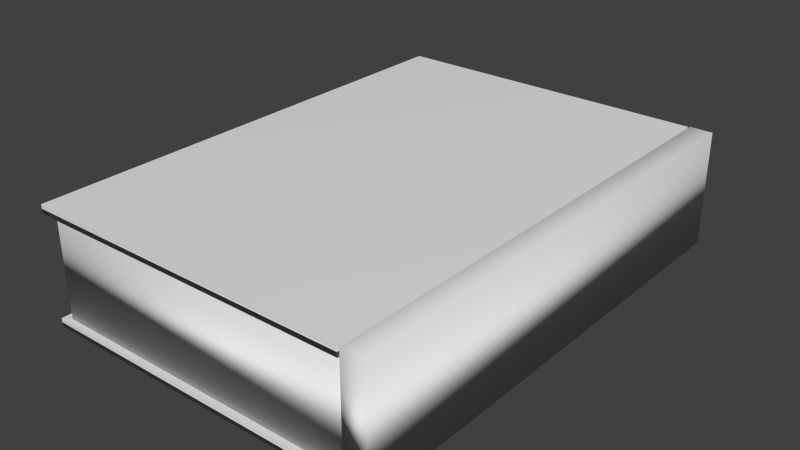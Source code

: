 # Source: book.blend  (saved by Blender 2.75.0; exported with 4.5.12 LTS)
import bpy
from mathutils import Matrix  # noqa: F401  (used for matrix-valued properties, if any)

bpy.ops.wm.read_factory_settings(use_empty=True)
scene = bpy.context.scene
scene.name = 'Scene'

# ---- collections
col_collection_1 = bpy.data.collections.new('Collection 1'); scene.collection.children.link(col_collection_1)

# ---- world
world_world = bpy.data.worlds.new('World'); scene.world = world_world
world_world.color = (0.05088, 0.05088, 0.05088)
world_world.use_sun_shadow = False
world_world.sun_shadow_jitter_overblur = 0.0
world_world.cycles.sampling_method = 'MANUAL'
world_world.cycles.sample_map_resolution = 256

# ---- meshes
me_cube_003 = bpy.data.meshes.new('Cube.003')
me_cube_003.from_pydata([(-0.07041, -1.0, -1.129), (-0.07041, -1.0, 1.129), (-0.07041, 1.0, -1.129), (-0.07041, 1.0, 1.129), (0.07041, -1.0, -1.129), (0.07041, -1.0, 1.129), (0.07041, 1.0, -1.129), (0.07041, 1.0, 1.129)], [], [(1, 3, 2, 0), (3, 7, 6, 2), (7, 5, 4, 6), (5, 1, 0, 4), (0, 2, 6, 4), (5, 7, 3, 1)])
me_cube_003.polygons.foreach_set('use_smooth', [True] * 6)
me_cube_003.use_remesh_preserve_volume = False
me_cube_003.use_remesh_preserve_attributes = False
me_cube_003.use_mirror_vertex_groups = False
me_cube_003.update()
me_cube = bpy.data.meshes.new('Cube')
me_cube.from_pydata([(-1.0, -1.0, -1.0), (-1.0, -1.0, 1.0), (-1.0, 1.0, -1.0), (-1.0, 1.0, 1.0), (1.0, -1.0, -1.0), (1.0, -1.0, 1.0), (1.0, 1.0, -1.0), (1.0, 1.0, 1.0)], [], [(1, 3, 2, 0), (3, 7, 6, 2), (7, 5, 4, 6), (5, 1, 0, 4), (0, 2, 6, 4), (5, 7, 3, 1)])
me_cube.polygons.foreach_set('use_smooth', [True] * 6)
_uv = me_cube.uv_layers.new(name='UVMap')
_uv.uv.foreach_set('vector', [0.0, 0.0, 0.0, 0.0, 0.0, 0.0, 0.0, 0.0, 0.0, 0.0, 0.0, 0.0, 0.0, 0.0, 0.0, 0.0, 0.0, 0.0, 0.0, 0.0, 0.0, 0.0, 0.0, 0.0, 0.0, 0.0, 0.0, 0.0, 0.0, 0.0, 0.0, 0.0, 0.0, 0.0, 0.0, 0.0, 0.0, 0.0, 0.0, 0.0, -0.01384, -0.00132, 1.014, -0.001321, 1.014, 0.9911, -0.01384, 0.9911])
me_cube.use_remesh_preserve_volume = False
me_cube.use_remesh_preserve_attributes = False
me_cube.use_mirror_vertex_groups = False
me_cube.update()
me_cube_002 = bpy.data.meshes.new('Cube.002')
me_cube_002.from_pydata([(-1.0, -1.0, -1.0), (-1.0, -1.0, 1.0), (-1.0, 1.0, -1.0), (-1.0, 1.0, 1.0), (1.0, -1.0, -1.0), (1.0, -1.0, 1.0), (1.0, 1.0, -1.0), (1.0, 1.0, 1.0)], [], [(1, 3, 2, 0), (3, 7, 6, 2), (7, 5, 4, 6), (5, 1, 0, 4), (0, 2, 6, 4), (5, 7, 3, 1)])
me_cube_002.polygons.foreach_set('use_smooth', [True] * 6)
_uv = me_cube_002.uv_layers.new(name='UVMap')
_uv.uv.foreach_set('vector', [0.0, 0.0, 0.0, 0.0, 0.0, 0.0, 0.0, 0.0, 0.0, 0.0, 0.0, 0.0, 0.0, 0.0, 0.0, 0.0, 0.0, 0.0, 0.0, 0.0, 0.0, 0.0, 0.0, 0.0, 0.0, 0.0, 0.0, 0.0, 0.0, 0.0, 0.0, 0.0, 0.007375, 0.9947, 8.213e-05, 8.213e-05, 0.9999, 8.213e-05, 0.9926, 0.9947, 0.0, 0.0, 0.0, 0.0, 0.0, 0.0, 0.0, 0.0])
me_cube_002.use_remesh_preserve_volume = False
me_cube_002.use_remesh_preserve_attributes = False
me_cube_002.use_mirror_vertex_groups = False
me_cube_002.update()
me_cube_001 = bpy.data.meshes.new('Cube.001')
me_cube_001.from_pydata([(-0.9766, -0.9887, -0.9779), (-0.9766, -0.9887, 0.9779), (-0.9766, 0.9887, -0.9779), (-0.9766, 0.9887, 0.9779), (0.9766, -0.9887, -0.9779), (0.9766, -0.9887, 0.9779), (0.9766, 0.9887, -0.9779), (0.9766, 0.9887, 0.9779)], [], [(1, 3, 2, 0), (3, 7, 6, 2), (7, 5, 4, 6), (5, 1, 0, 4), (0, 2, 6, 4), (5, 7, 3, 1)])
me_cube_001.polygons.foreach_set('use_smooth', [True] * 6)
_uv = me_cube_001.uv_layers.new(name='UVMap')
_uv.uv.foreach_set('vector', [8.168e-05, 8.168e-05, 0.9999, 8.168e-05, 0.9999, 0.9873, 0.01467, 0.9922, 0.9986, 0.9999, 9.992e-05, 0.9999, 9.992e-05, 9.992e-05, 0.9986, 9.992e-05, 0.9999, 0.989, 9.943e-05, 0.989, 9.946e-05, 9.943e-05, 0.9999, 9.943e-05, 0.9986, 0.9999, 0.0001, 0.9999, 9.992e-05, 9.998e-05, 0.9986, 9.992e-05, 0.014, 0.9334, 0.06075, 0.9334, 0.06075, 0.9796, 0.014, 0.9796, 0.07334, 0.9533, 0.09984, 0.9533, 0.09984, 0.9795, 0.07334, 0.9795])
me_cube_001.use_remesh_preserve_volume = False
me_cube_001.use_remesh_preserve_attributes = False
me_cube_001.use_mirror_vertex_groups = False
me_cube_001.update()

# ---- objects
ob_hinge = bpy.data.objects.new('hinge', me_cube_003)
ob_front_cover = bpy.data.objects.new('front_cover', me_cube)
ob_back_cover = bpy.data.objects.new('back_cover', me_cube_002)
ob_pages = bpy.data.objects.new('pages', me_cube_001)

# ---- transforms, parenting, visibility, modifiers, constraints
ob_hinge.location = (0.0, 0.0, 0.0)
ob_hinge.scale = (0.5227, 0.7837, 0.1647)
ob_hinge.lineart.crease_threshold = 0.0
ob_front_cover.parent = ob_hinge
ob_front_cover.matrix_parent_inverse = Matrix(((1.913, 0.0, 0.0, 0.0), (0.0, 1.276, 0.0, 0.0), (0.0, 0.0, 6.073, 0.0), (0.0, 0.0, 0.0, 1.0)))
ob_front_cover.location = (-0.5671, 4.657e-10, 0.171)
ob_front_cover.scale = (0.5227, 0.7837, 0.01325)
ob_front_cover.lineart.crease_threshold = 0.0
ob_back_cover.parent = ob_hinge
ob_back_cover.matrix_parent_inverse = Matrix(((1.913, 0.0, 0.0, 0.0), (0.0, 1.276, 0.0, 0.0), (0.0, 0.0, 6.073, 0.0), (0.0, 0.0, 0.0, 1.0)))
ob_back_cover.location = (-0.5571, 4.657e-10, -0.173)
ob_back_cover.scale = (0.5227, 0.7837, 0.01325)
ob_back_cover.lineart.crease_threshold = 0.0
ob_pages.parent = ob_hinge
ob_pages.matrix_parent_inverse = Matrix(((1.913, 0.0, 0.0, 0.0), (0.0, 1.276, 0.0, 0.0), (0.0, 0.0, 6.073, 0.0), (0.0, 0.0, 0.0, 1.0)))
ob_pages.location = (-0.5513, 4.657e-10, 0.0006443)
ob_pages.scale = (0.514, 0.7759, 0.1647)
ob_pages.lineart.crease_threshold = 0.0

# ---- collection membership
col_collection_1.objects.link(ob_hinge)
col_collection_1.objects.link(ob_front_cover)
col_collection_1.objects.link(ob_back_cover)
col_collection_1.objects.link(ob_pages)

# ---- scene / render settings (as saved in the file)
scene.frame_start = 1; scene.frame_end = 250; scene.frame_set(1)
scene.render.engine = 'BLENDER_EEVEE_NEXT'
scene.render.resolution_percentage = 50
scene.render.dither_intensity = 0.0
scene.cycles.use_denoising = False
scene.cycles.samples = 10
scene.cycles.sampling_pattern = 'TABULATED_SOBOL'
scene.cycles.light_sampling_threshold = 0.0
scene.cycles.use_adaptive_sampling = False
scene.cycles.use_light_tree = False
scene.cycles.blur_glossy = 0.0
scene.cycles.pixel_filter_type = 'GAUSSIAN'
scene.cycles.sample_clamp_indirect = 0.0
scene.view_settings.view_transform = 'Standard'
bpy.context.view_layer.update()

# ---- added for rendering (the .blend has no active camera and no usable light): camera, sun
cam_auto = bpy.data.cameras.new('AutoCamera')
cam_auto.lens = 50.0
cam_auto.sensor_width = 36.0
cam_auto.clip_end = 1000.0
ob_auto_camera = bpy.data.objects.new('AutoCamera', cam_auto)
scene.collection.objects.link(ob_auto_camera)
ob_auto_camera.location = (1.29229, -2.1825, 1.45481)
ob_auto_camera.rotation_euler = (1.09748, -7.21219e-08, 0.694738)
scene.camera = ob_auto_camera
light_auto_sun = bpy.data.lights.new('AutoSun', 'SUN')
light_auto_sun.energy = 3.0
light_auto_sun.angle = 0.0523599
ob_auto_sun = bpy.data.objects.new('AutoSun', light_auto_sun)
scene.collection.objects.link(ob_auto_sun)
ob_auto_sun.rotation_euler = (0.872665, 0.174533, 0.523599)
bpy.context.view_layer.update()
